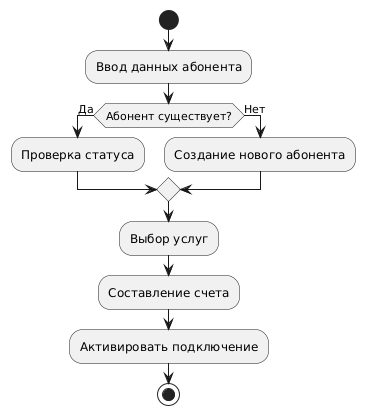

The diagram above was rendered by PlantUML. Its source (embedded in the PNG):
@startuml
start
:Ввод данных абонента;
if (Абонент существует?) then (Да)
    :Проверка статуса;
else (Нет)
    :Создание нового абонента;
endif
:Выбор услуг;
:Составление счета;
:Активировать подключение;
stop
@enduml